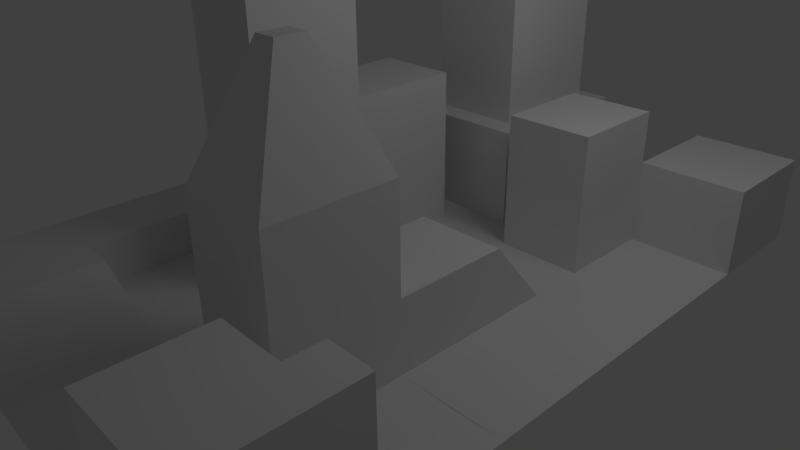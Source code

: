 # Source: cityscape.blend  (saved by Blender 2.58.1; exported with 4.5.12 LTS)
import bpy
from mathutils import Matrix  # noqa: F401  (used for matrix-valued properties, if any)

bpy.ops.wm.read_factory_settings(use_empty=True)
scene = bpy.context.scene
scene.name = 'Scene'

# ---- collections
col_collection_1 = bpy.data.collections.new('Collection 1'); scene.collection.children.link(col_collection_1)

# ---- materials (node trees are filled in below, after node groups)
mat_null = bpy.data.materials.new('(null)')
mat_null.alpha_threshold = 0.0
mat_null.use_transparent_shadow = False
mat_null.roughness = 0.5
mat_null.line_color = (0.0, 0.0, 0.0, 1.0)

# ---- material node trees

# ---- world
world_world = bpy.data.worlds.new('World'); scene.world = world_world
world_world.color = (0.05088, 0.05088, 0.05088)
world_world.use_sun_shadow = False
world_world.sun_shadow_jitter_overblur = 0.0
world_world.cycles.sampling_method = 'MANUAL'
world_world.cycles.sample_map_resolution = 256

# ---- cameras
cam_camera = bpy.data.cameras.new('Camera')
cam_camera.clip_end = 100.0
cam_camera.lens = 35.0
cam_camera.ortho_scale = 7.314
cam_camera.dof.focus_distance = 0.0
cam_camera.dof.aperture_fstop = 128.0

# ---- lights
light_lamp = bpy.data.lights.new('Lamp', 'POINT')
light_lamp.transmission_factor = 0.0
light_lamp.cutoff_distance = 30.0
light_lamp.energy = 100.0
light_lamp.shadow_buffer_clip_start = 1.001
light_lamp.shadow_soft_size = 1.0
light_lamp.shadow_maximum_resolution = 0.006
light_lamp.use_absolute_resolution = True
light_lamp.cycles.use_multiple_importance_sampling = False

# ---- meshes
me_cityscape = bpy.data.meshes.new('cityscape')
me_cityscape.from_pydata([(0.05271, -0.3785, 4.895), (0.05271, 0.7923, 4.89), (0.6739, 0.7923, 4.89), (0.05249, -0.3785, 3.161), (0.6737, 0.7923, 3.156), (0.05249, 0.7923, 3.156), (0.05149, 2.217, -4.473), (0.6727, 2.217, -4.473), (0.05149, 3.322, -4.473), (0.05167, 2.217, -3.106), (0.05167, 3.322, -3.106), (0.6728, 2.217, -3.106), (0.05249, -2.744, 3.154), (0.05192, -2.741, 3.589), (0.05249, -1.548, 3.161), (1.706, -4.155, 4.892), (1.703, -3.572, 3.588), (1.706, -4.155, 3.157), (1.703, -3.572, 3.14), (1.703, -2.739, 4.887), (1.703, -2.736, 3.588), (0.05517, -4.16, 4.893), (0.05271, -2.744, 4.888), (0.05495, -4.16, 3.159), (0.05192, -3.577, 3.589), (0.05186, -3.577, 3.141), (0.05474, -4.16, 1.579), (0.05166, -3.577, 1.588), (0.05271, -1.548, 4.895), (0.05228, -2.744, 1.574), (2.904, 2.237, -1.555), (2.904, 2.237, 0.04215), (2.894, 3.343, -1.555), (2.894, 3.343, 0.04215), (0.6732, 2.217, 0.04245), (0.673, 2.217, -1.554), (0.6631, 3.322, -1.554), (0.6633, 3.322, 0.04245), (0.05208, 2.217, 0.04253), (0.05208, 3.322, 0.04253), (0.05187, 2.217, -1.554), (0.05187, 3.322, -1.554), (0.05187, 3.322, -1.554), (0.05228, 2.217, 1.571), (0.05228, 3.322, 1.571), (0.05208, 3.322, 0.04253), (0.05249, 2.217, 3.15), (0.05249, 3.322, 3.15), (0.05271, 2.217, 4.884), (0.05271, 3.322, 4.884), (0.6739, 1.29, 4.89), (0.6737, 1.29, 3.156), (0.6739, 2.217, 4.884), (0.6737, 2.217, 3.15), (0.6734, 1.29, 1.576), (0.6734, 2.217, 1.571), (0.6733, 1.29, 0.04798), (0.673, 1.29, -1.549), (0.673, 1.29, -2.03), (0.6727, 1.29, -4.468), (0.05249, 1.29, 3.156), (0.05271, 1.29, 4.89), (0.05228, 1.29, 1.576), (0.05208, 1.29, 0.04806), (0.05187, 1.29, -1.549), (0.05181, 1.29, -2.029), (0.05149, 1.29, -4.467), (0.05181, 0.7923, -2.029), (0.05149, 0.7923, -4.467), (0.05187, 0.7923, -1.549), (0.05208, 0.7923, 0.04806), (0.05228, 0.7923, 1.576), (0.05181, 0.7923, -2.029), (0.05149, 0.7923, -4.467), (0.05187, 0.7923, -1.549), (0.05208, 0.7923, 0.04806), (0.05228, 0.7923, 1.576), (0.05249, 0.7923, 3.156), (0.05271, 0.7923, 4.89), (1.221, -2.742, -2.941), (1.22, -2.742, -4.469), (1.223, -4.158, -4.465), (1.223, -4.158, -2.937), (0.05169, -2.744, -2.941), (0.05415, -4.16, -2.937), (0.05395, -4.16, -4.465), (0.05149, -2.744, -4.469), (1.941, -1.548, -1.543), (1.941, -1.548, -2.934), (1.941, -2.744, -1.551), (1.941, -2.744, -2.941), (0.05187, -1.548, -1.543), (0.05187, -2.744, -1.55), (0.05169, -1.548, -2.934), (4.155, 0.7923, 1.576), (4.154, 0.7923, 0.04753), (4.154, -0.3785, 0.0526), (4.155, -0.3785, 1.581), (2.28, 0.7923, 0.04777), (2.28, 0.7923, 1.576), (2.28, -0.3785, 1.581), (2.28, -0.3785, 0.05284), (2.28, 0.7923, -1.549), (2.28, -0.3785, -1.544), (0.05228, -0.3785, 1.581), (0.05208, -0.3785, 0.05313), (0.05187, -0.3785, -1.544), (8.344, 0.01555, -3.039), (8.343, 0.01555, -3.444), (8.343, -0.3044, -3.443), (8.344, -0.3044, -3.038), (7.036, 0.235, -3.722), (7.036, 0.235, -2.761), (7.036, -0.5239, -3.72), (7.036, -0.5239, -2.759), (4.551, 0.235, -2.761), (4.551, -0.5239, -2.759), (4.551, -0.5239, -3.72), (4.551, 0.235, -3.722), (4.434, 0.5152, -4.117), (4.434, 0.5152, -2.38), (4.434, -0.8569, -4.113), (4.434, -0.8569, -2.376), (1.456, 0.5152, -2.38), (1.456, -0.8569, -2.376), (1.456, -0.8569, -4.113), (1.456, 0.5152, -4.116), (1.459, 0.7923, -4.468), (1.459, 0.7923, -2.03), (1.459, -1.134, -4.463), (1.459, -1.134, -2.025), (0.05181, -1.134, -2.024), (0.05149, -1.134, -4.462), (0.05149, -1.548, -4.462), (0.05433, -4.16, -1.546), (3.746, -2.014, 2.543), (3.746, -2.014, 2.193), (3.746, -2.279, 2.541), (3.746, -2.279, 2.192), (2.351, -2.744, 1.574), (2.351, -1.548, 1.581), (2.351, -1.548, 3.161), (2.351, -2.744, 3.154), (1.013, -1.548, 1.581), (1.013, -1.548, 3.161), (1.013, -2.744, 3.154), (1.013, -2.744, 1.574), (1.013, -1.548, 0.05339), (1.013, -2.744, 0.04616), (0.05228, -1.548, 1.582), (0.05197, -2.744, -0.7551), (0.05198, -1.548, -0.7478), (0.05454, -4.16, 0.05094)], [], [(0, 2, 1), (3, 5, 4), (6, 8, 7), (9, 11, 10), (12, 14, 13), (15, 17, 16), (16, 17, 18), (15, 16, 19), (19, 16, 20), (21, 15, 22), (22, 15, 19), (23, 15, 21), (23, 17, 15), (13, 16, 24), (13, 20, 16), (24, 16, 25), (25, 16, 18), (22, 19, 13), (13, 19, 20), (25, 18, 23), (23, 18, 17), (23, 26, 25), (25, 26, 27), (22, 13, 28), (28, 13, 14), (12, 27, 29), (12, 25, 27), (12, 24, 25), (12, 13, 24), (30, 32, 31), (31, 32, 33), (34, 30, 31), (34, 35, 30), (36, 37, 32), (32, 37, 33), (35, 36, 30), (30, 36, 32), (37, 31, 33), (37, 34, 31), (38, 37, 39), (38, 34, 37), (40, 36, 35), (40, 41, 36), (11, 8, 10), (11, 7, 8), (40, 9, 42), (42, 9, 10), (43, 45, 44), (43, 38, 45), (46, 44, 47), (46, 43, 44), (48, 46, 49), (49, 46, 47), (0, 3, 2), (2, 3, 4), (2, 51, 50), (2, 4, 51), (50, 51, 52), (52, 51, 53), (51, 54, 53), (53, 54, 55), (54, 56, 55), (55, 56, 34), (56, 57, 34), (34, 57, 35), (57, 58, 35), (35, 58, 11), (58, 59, 11), (11, 59, 7), (5, 51, 4), (5, 60, 51), (61, 2, 50), (61, 1, 2), (60, 54, 51), (60, 62, 54), (62, 56, 54), (62, 63, 56), (63, 57, 56), (63, 64, 57), (64, 58, 57), (64, 65, 58), (65, 59, 58), (65, 66, 59), (46, 52, 53), (46, 48, 52), (48, 50, 52), (48, 61, 50), (43, 53, 55), (43, 46, 53), (38, 55, 34), (38, 43, 55), (9, 35, 11), (9, 40, 35), (66, 7, 59), (66, 6, 7), (67, 66, 65), (67, 68, 66), (69, 65, 64), (69, 67, 65), (70, 64, 63), (70, 69, 64), (71, 63, 62), (71, 70, 63), (5, 62, 60), (5, 71, 62), (72, 68, 67), (72, 73, 68), (74, 67, 69), (74, 72, 67), (75, 69, 70), (75, 74, 69), (76, 70, 71), (76, 75, 70), (77, 71, 5), (77, 76, 71), (78, 5, 1), (78, 77, 5), (79, 81, 80), (79, 82, 81), (83, 82, 79), (83, 84, 82), (84, 81, 82), (84, 85, 81), (85, 80, 81), (85, 86, 80), (86, 79, 80), (86, 83, 79), (87, 89, 88), (88, 89, 90), (91, 89, 87), (91, 92, 89), (92, 90, 89), (92, 83, 90), (83, 88, 90), (83, 93, 88), (93, 87, 88), (93, 91, 87), (94, 96, 95), (94, 97, 96), (98, 94, 95), (98, 99, 94), (100, 96, 97), (100, 101, 96), (99, 97, 94), (99, 100, 97), (101, 95, 96), (101, 98, 95), (98, 103, 102), (98, 101, 103), (76, 100, 99), (76, 104, 100), (104, 101, 100), (104, 105, 101), (75, 99, 98), (75, 76, 99), (105, 103, 101), (105, 106, 103), (106, 102, 103), (106, 74, 102), (74, 98, 102), (74, 75, 98), (107, 109, 108), (107, 110, 109), (111, 112, 108), (108, 112, 107), (113, 108, 109), (113, 111, 108), (114, 113, 110), (110, 113, 109), (112, 110, 107), (112, 114, 110), (115, 114, 112), (115, 116, 114), (116, 113, 114), (116, 117, 113), (117, 111, 113), (117, 118, 111), (118, 112, 111), (118, 115, 112), (119, 120, 118), (118, 120, 115), (121, 119, 117), (117, 119, 118), (122, 117, 116), (122, 121, 117), (120, 116, 115), (120, 122, 116), (123, 122, 120), (123, 124, 122), (124, 121, 122), (124, 125, 121), (125, 119, 121), (125, 126, 119), (126, 120, 119), (126, 123, 120), (127, 128, 126), (126, 128, 123), (129, 126, 125), (129, 127, 126), (130, 129, 124), (124, 129, 125), (128, 124, 123), (128, 130, 124), (72, 130, 128), (72, 131, 130), (131, 129, 130), (131, 132, 129), (132, 127, 129), (132, 73, 127), (73, 128, 127), (73, 72, 128), (131, 93, 132), (132, 93, 133), (93, 83, 133), (133, 83, 86), (74, 106, 72), (72, 106, 131), (106, 91, 131), (131, 91, 93), (92, 84, 83), (92, 134, 84), (135, 137, 136), (136, 137, 138), (139, 140, 138), (138, 140, 136), (141, 142, 135), (135, 142, 137), (142, 138, 137), (142, 139, 138), (140, 135, 136), (140, 141, 135), (143, 141, 140), (143, 144, 141), (145, 139, 142), (145, 146, 139), (144, 142, 141), (144, 145, 142), (146, 140, 139), (146, 143, 140), (143, 146, 147), (147, 146, 148), (14, 145, 144), (14, 12, 145), (12, 146, 145), (12, 29, 146), (149, 144, 143), (149, 14, 144), (29, 148, 146), (29, 150, 148), (150, 151, 148), (148, 151, 147), (151, 149, 147), (147, 149, 143), (105, 151, 106), (106, 151, 91), (151, 150, 91), (91, 150, 92), (150, 134, 92), (150, 152, 134), (104, 149, 105), (105, 149, 151), (29, 152, 150), (29, 26, 152), (77, 104, 76), (77, 3, 104), (3, 149, 104), (3, 14, 149), (0, 14, 3), (0, 28, 14), (39, 36, 41), (39, 37, 36)])
_uv = me_cityscape.uv_layers.new(name='UVTex')
_uv.uv.foreach_set('vector', [0.406, 1.758e-05, 0.2758, 0.0005464, 0.2758, 0.0005149, 0.406, 0.1776, 0.2757, 0.1781, 0.2757, 0.1781, 0.1171, 0.9593, -2.98e-08, 0.9593, 0.1171, 0.9594, 0.1171, 0.8193, 0.1171, 0.8193, -2.98e-08, 0.8193, 0.6692, 0.1783, 0.5361, 0.1776, 0.6688, 0.1338, 0.9694, 2.98e-08, 0.9692, 0.8628, 0.571, 0.6487, 0.571, 0.6487, 0.9692, 0.8628, 0.5709, 0.8716, 0.9694, 2.98e-08, 0.571, 0.6487, 0.002491, 0.002186, 0.002491, 0.002186, 0.571, 0.6487, 0.0, 0.6487, 0.8267, 0.0003123, 0.826, 0.0004952, 0.6692, 0.0007621, 0.6692, 0.0007621, 0.826, 0.0004952, 0.6686, 0.0009452, 0.8266, 0.1779, 0.826, 0.0004952, 0.8267, 0.0003123, 0.8266, 0.1779, 0.826, 0.1781, 0.826, 0.0004952, 0.6688, 0.1338, 0.7612, 0.134, 0.7618, 0.1338, 0.6688, 0.1338, 0.6681, 0.134, 0.7612, 0.134, 0.7618, 0.1338, 0.7612, 0.134, 0.7618, 0.1797, 0.7618, 0.1797, 0.7612, 0.134, 0.7611, 0.1799, 0.6692, 0.0007621, 0.6686, 0.0009452, 0.6688, 0.1338, 0.6688, 0.1338, 0.6686, 0.0009452, 0.6681, 0.134, 0.7618, 0.1797, 0.7611, 0.1799, 0.8266, 0.1779, 0.8266, 0.1779, 0.7611, 0.1799, 0.826, 0.1781, 0.8266, 0.1779, 0.8266, 0.3397, 0.7618, 0.1797, 0.7618, 0.1797, 0.8266, 0.3397, 0.7617, 0.3387, 0.6692, 0.0007621, 0.6688, 0.1338, 0.5362, 2.98e-08, 0.5362, 2.98e-08, 0.6688, 0.1338, 0.5361, 0.1776, 0.6692, 0.1783, 0.7617, 0.3387, 0.6691, 0.3401, 0.6692, 0.1783, 0.7618, 0.1797, 0.7617, 0.3387, 0.6692, 0.1783, 0.7618, 0.1338, 0.7618, 0.1797, 0.6692, 0.1783, 0.6688, 0.1338, 0.7618, 0.1338, 0.1148, 0.6606, -2.98e-08, 0.6605, 0.1148, 0.497, 0.1148, 0.497, -2.98e-08, 0.6605, -2.98e-08, 0.497, 0.1171, 0.4969, 0.1148, 0.6606, 0.1148, 0.497, 0.1171, 0.4969, 0.1171, 0.6604, 0.1148, 0.6606, -2.98e-08, 0.6604, -2.98e-08, 0.4969, -2.98e-08, 0.6605, -2.98e-08, 0.6605, -2.98e-08, 0.4969, -2.98e-08, 0.497, 0.1171, 0.6604, -2.98e-08, 0.6604, 0.1148, 0.6606, 0.1148, 0.6606, -2.98e-08, 0.6604, -2.98e-08, 0.6605, -2.98e-08, 0.4969, 0.1148, 0.497, -2.98e-08, 0.497, -2.98e-08, 0.4969, 0.1171, 0.4969, 0.1148, 0.497, 0.1172, 0.4969, -2.98e-08, 0.4969, -2.98e-08, 0.4969, 0.1172, 0.4969, 0.1171, 0.4969, -2.98e-08, 0.4969, 0.1171, 0.6604, -2.98e-08, 0.6604, 0.1171, 0.6604, 0.1171, 0.6604, -2.98e-08, 0.6604, -2.98e-08, 0.6604, 0.1171, 0.8193, -2.98e-08, 0.9593, -2.98e-08, 0.8193, 0.1171, 0.8193, 0.1171, 0.9594, -2.98e-08, 0.9593, 0.1171, 0.6604, 0.1171, 0.8193, -2.98e-08, 0.6604, -2.98e-08, 0.6604, 0.1171, 0.8193, -2.98e-08, 0.8193, 0.1172, 0.3404, -2.98e-08, 0.4969, -2.98e-08, 0.3404, 0.1172, 0.3404, 0.1172, 0.4969, -2.98e-08, 0.4969, 0.1172, 0.1786, -2.98e-08, 0.3404, -2.98e-08, 0.1786, 0.1172, 0.1786, 0.1172, 0.3404, -2.98e-08, 0.3404, 0.1173, 0.001056, 0.1172, 0.1786, -2.98e-08, 0.001035, -2.98e-08, 0.001035, 0.1172, 0.1786, -2.98e-08, 0.1786, 0.406, 1.758e-05, 0.406, 0.1776, 0.2758, 0.0005464, 0.2758, 0.0005464, 0.406, 0.1776, 0.2757, 0.1781, 0.2758, 0.0005464, 0.2203, 0.1781, 0.2204, 0.0005371, 0.2758, 0.0005464, 0.2757, 0.1781, 0.2203, 0.1781, 0.2204, 0.0005371, 0.2203, 0.1781, 0.1172, 0.001087, 0.1172, 0.001087, 0.2203, 0.1781, 0.1172, 0.1787, 0.2203, 0.1781, 0.2203, 0.3399, 0.1172, 0.1787, 0.1172, 0.1787, 0.2203, 0.3399, 0.1172, 0.3404, 0.2203, 0.3399, 0.2203, 0.4964, 0.1172, 0.3404, 0.1172, 0.3404, 0.2203, 0.4964, 0.1171, 0.4969, 0.2203, 0.4964, 0.2202, 0.6599, 0.1171, 0.4969, 0.1171, 0.4969, 0.2202, 0.6599, 0.1171, 0.6604, 0.2202, 0.6599, 0.2202, 0.7091, 0.1171, 0.6604, 0.1171, 0.6604, 0.2202, 0.7091, 0.1171, 0.8193, 0.2202, 0.7091, 0.2202, 0.9588, 0.1171, 0.8193, 0.1171, 0.8193, 0.2202, 0.9588, 0.1171, 0.9594, 0.2757, 0.1781, 0.2203, 0.1781, 0.2757, 0.1781, 0.2757, 0.1781, 0.2204, 0.1781, 0.2203, 0.1781, 0.2204, 0.0005056, 0.2758, 0.0005464, 0.2204, 0.0005371, 0.2204, 0.0005056, 0.2758, 0.0005149, 0.2758, 0.0005464, 0.2204, 0.1781, 0.2203, 0.3399, 0.2203, 0.1781, 0.2204, 0.1781, 0.2203, 0.3399, 0.2203, 0.3399, 0.2203, 0.3399, 0.2203, 0.4964, 0.2203, 0.3399, 0.2203, 0.3399, 0.2203, 0.4963, 0.2203, 0.4964, 0.2203, 0.4963, 0.2202, 0.6599, 0.2203, 0.4964, 0.2203, 0.4963, 0.2203, 0.6599, 0.2202, 0.6599, 0.2203, 0.6599, 0.2202, 0.7091, 0.2202, 0.6599, 0.2203, 0.6599, 0.2203, 0.7091, 0.2202, 0.7091, 0.2203, 0.7091, 0.2202, 0.9588, 0.2202, 0.7091, 0.2203, 0.7091, 0.2202, 0.9588, 0.2202, 0.9588, 0.1172, 0.1786, 0.1172, 0.001087, 0.1172, 0.1787, 0.1172, 0.1786, 0.1173, 0.001056, 0.1172, 0.001087, 0.1173, 0.001056, 0.2204, 0.0005371, 0.1172, 0.001087, 0.1173, 0.001056, 0.2204, 0.0005056, 0.2204, 0.0005371, 0.1172, 0.3404, 0.1172, 0.1787, 0.1172, 0.3404, 0.1172, 0.3404, 0.1172, 0.1786, 0.1172, 0.1787, 0.1172, 0.4969, 0.1172, 0.3404, 0.1171, 0.4969, 0.1172, 0.4969, 0.1172, 0.3404, 0.1172, 0.3404, 0.1171, 0.8193, 0.1171, 0.6604, 0.1171, 0.8193, 0.1171, 0.8193, 0.1171, 0.6604, 0.1171, 0.6604, 0.2202, 0.9588, 0.1171, 0.9594, 0.2202, 0.9588, 0.2202, 0.9588, 0.1171, 0.9593, 0.1171, 0.9594, 0.2756, 0.7091, 0.2202, 0.9588, 0.2203, 0.7091, 0.2756, 0.7091, 0.2756, 0.9588, 0.2202, 0.9588, 0.2756, 0.6599, 0.2203, 0.7091, 0.2203, 0.6599, 0.2756, 0.6599, 0.2756, 0.7091, 0.2203, 0.7091, 0.2757, 0.4964, 0.2203, 0.6599, 0.2203, 0.4963, 0.2757, 0.4964, 0.2756, 0.6599, 0.2203, 0.6599, 0.2757, 0.3399, 0.2203, 0.4963, 0.2203, 0.3399, 0.2757, 0.3399, 0.2757, 0.4964, 0.2203, 0.4963, 0.2757, 0.1781, 0.2203, 0.3399, 0.2204, 0.1781, 0.2757, 0.1781, 0.2757, 0.3399, 0.2203, 0.3399, 0.2756, 0.7091, 0.2756, 0.9588, 0.2756, 0.7091, 0.2756, 0.7091, 0.2756, 0.9588, 0.2756, 0.9588, 0.2756, 0.6599, 0.2756, 0.7091, 0.2756, 0.6599, 0.2756, 0.6599, 0.2756, 0.7091, 0.2756, 0.7091, 0.2757, 0.4964, 0.2756, 0.6599, 0.2757, 0.4964, 0.2757, 0.4964, 0.2756, 0.6599, 0.2756, 0.6599, 0.2757, 0.3399, 0.2757, 0.4964, 0.2757, 0.3399, 0.2757, 0.3399, 0.2757, 0.4964, 0.2757, 0.4964, 0.2757, 0.1781, 0.2757, 0.3399, 0.2757, 0.1781, 0.2757, 0.1781, 0.2757, 0.3399, 0.2757, 0.3399, 0.2758, 0.0005149, 0.2757, 0.1781, 0.2758, 0.0005149, 0.2758, 0.0005149, 0.2757, 0.1781, 0.2757, 0.1781, 0.06564, 0.09259, 0.8836, 0.8972, 0.06564, 0.8995, 0.06564, 0.1041, 0.9289, 0.8867, 0.9264, 0.1069, 0.669, 0.8025, 0.8263, 0.8022, 0.6688, 0.8026, 0.669, 0.8025, 0.8265, 0.8021, 0.8263, 0.8022, 0.8265, 0.8021, 0.8262, 0.9586, 0.8263, 0.8022, 0.8265, 0.8021, 0.8265, 0.9586, 0.8262, 0.9586, 0.8265, 0.9586, 0.6687, 0.9591, 0.8262, 0.9586, 0.8265, 0.9586, 0.669, 0.959, 0.6687, 0.9591, 0.669, 0.959, 0.6688, 0.8026, 0.6687, 0.9591, 0.669, 0.959, 0.669, 0.8025, 0.6688, 0.8026, 0.536, 0.6595, 0.669, 0.6602, 0.5359, 0.8019, 0.5359, 0.8019, 0.669, 0.6602, 0.669, 0.8026, 0.536, 0.6594, 0.669, 0.6602, 0.536, 0.6595, 0.536, 0.6594, 0.6691, 0.6601, 0.669, 0.6602, 0.6691, 0.6601, 0.669, 0.8026, 0.669, 0.6602, 0.6691, 0.6601, 0.669, 0.8025, 0.669, 0.8026, 0.669, 0.8025, 0.5359, 0.8019, 0.669, 0.8026, 0.669, 0.8025, 0.536, 0.8018, 0.5359, 0.8019, 0.536, 0.8018, 0.536, 0.6595, 0.5359, 0.8019, 0.536, 0.8018, 0.536, 0.6594, 0.536, 0.6595, 0.2756, 0.3401, 0.4058, 0.4961, 0.2756, 0.4966, 0.2756, 0.3401, 0.4058, 0.3396, 0.4058, 0.4961, 0.2756, 0.4965, 0.2756, 0.3401, 0.2756, 0.4966, 0.2756, 0.4965, 0.2756, 0.34, 0.2756, 0.3401, 0.4059, 0.3395, 0.4058, 0.4961, 0.4058, 0.3396, 0.4059, 0.3395, 0.4058, 0.496, 0.4058, 0.4961, 0.2756, 0.34, 0.4058, 0.3396, 0.2756, 0.3401, 0.2756, 0.34, 0.4059, 0.3395, 0.4058, 0.3396, 0.4058, 0.496, 0.2756, 0.4966, 0.4058, 0.4961, 0.4058, 0.496, 0.2756, 0.4965, 0.2756, 0.4966, 0.2756, 0.4965, 0.4058, 0.6595, 0.2756, 0.66, 0.2756, 0.4965, 0.4058, 0.496, 0.4058, 0.6595, 0.2757, 0.3399, 0.4059, 0.3395, 0.2756, 0.34, 0.2757, 0.3399, 0.4059, 0.3394, 0.4059, 0.3395, 0.4059, 0.3394, 0.4058, 0.496, 0.4059, 0.3395, 0.4059, 0.3394, 0.4059, 0.4959, 0.4058, 0.496, 0.2757, 0.4964, 0.2756, 0.34, 0.2756, 0.4965, 0.2757, 0.4964, 0.2757, 0.3399, 0.2756, 0.34, 0.4059, 0.4959, 0.4058, 0.6595, 0.4058, 0.496, 0.4059, 0.4959, 0.4059, 0.6594, 0.4058, 0.6595, 0.4059, 0.6594, 0.2756, 0.66, 0.4058, 0.6595, 0.4059, 0.6594, 0.2756, 0.6599, 0.2756, 0.66, 0.2756, 0.6599, 0.2756, 0.4965, 0.2756, 0.66, 0.2756, 0.6599, 0.2757, 0.4964, 0.2756, 0.4965, 0.3618, 0.8128, 0.3974, 0.8542, 0.3618, 0.8543, 0.3618, 0.8128, 0.3974, 0.8127, 0.3974, 0.8542, 0.3374, 0.8827, 0.3374, 0.7843, 0.3618, 0.8543, 0.3618, 0.8543, 0.3374, 0.7843, 0.3618, 0.8128, 0.4218, 0.8825, 0.3618, 0.8543, 0.3974, 0.8542, 0.4218, 0.8825, 0.3374, 0.8827, 0.3618, 0.8543, 0.4218, 0.7841, 0.4218, 0.8825, 0.3974, 0.8127, 0.3974, 0.8127, 0.4218, 0.8825, 0.3974, 0.8542, 0.3374, 0.7843, 0.3974, 0.8127, 0.3618, 0.8128, 0.3374, 0.7843, 0.4218, 0.7841, 0.3974, 0.8127, 0.3375, 0.7842, 0.4218, 0.7841, 0.3374, 0.7843, 0.3375, 0.7842, 0.4219, 0.784, 0.4218, 0.7841, 0.4219, 0.784, 0.4218, 0.8825, 0.4218, 0.7841, 0.4219, 0.784, 0.4219, 0.8824, 0.4218, 0.8825, 0.4219, 0.8824, 0.3374, 0.8827, 0.4218, 0.8825, 0.4219, 0.8824, 0.3375, 0.8826, 0.3374, 0.8827, 0.3375, 0.8826, 0.3374, 0.7843, 0.3374, 0.8827, 0.3375, 0.8826, 0.3375, 0.7842, 0.3374, 0.7843, 0.3063, 0.923, 0.3063, 0.7452, 0.3375, 0.8826, 0.3375, 0.8826, 0.3063, 0.7452, 0.3375, 0.7842, 0.4589, 0.9227, 0.3063, 0.923, 0.4219, 0.8824, 0.4219, 0.8824, 0.3063, 0.923, 0.3375, 0.8826, 0.4589, 0.7448, 0.4219, 0.8824, 0.4219, 0.784, 0.4589, 0.7448, 0.4589, 0.9227, 0.4219, 0.8824, 0.3063, 0.7452, 0.4219, 0.784, 0.3375, 0.7842, 0.3063, 0.7452, 0.4589, 0.7448, 0.4219, 0.784, 0.3064, 0.745, 0.4589, 0.7448, 0.3063, 0.7452, 0.3064, 0.745, 0.459, 0.7447, 0.4589, 0.7448, 0.459, 0.7447, 0.4589, 0.9227, 0.4589, 0.7448, 0.459, 0.7447, 0.459, 0.9225, 0.4589, 0.9227, 0.459, 0.9225, 0.3063, 0.923, 0.4589, 0.9227, 0.459, 0.9225, 0.3064, 0.9229, 0.3063, 0.923, 0.3064, 0.9229, 0.3063, 0.7452, 0.3063, 0.923, 0.3064, 0.9229, 0.3064, 0.745, 0.3063, 0.7452, 0.2755, 0.9589, 0.2756, 0.7092, 0.3064, 0.9229, 0.3064, 0.9229, 0.2756, 0.7092, 0.3064, 0.745, 0.4898, 0.9584, 0.3064, 0.9229, 0.459, 0.9225, 0.4898, 0.9584, 0.2755, 0.9589, 0.3064, 0.9229, 0.4899, 0.7087, 0.4898, 0.9584, 0.459, 0.7447, 0.459, 0.7447, 0.4898, 0.9584, 0.459, 0.9225, 0.2756, 0.7092, 0.459, 0.7447, 0.3064, 0.745, 0.2756, 0.7092, 0.4899, 0.7087, 0.459, 0.7447, 0.2756, 0.7091, 0.4899, 0.7087, 0.2756, 0.7092, 0.2756, 0.7091, 0.4899, 0.7086, 0.4899, 0.7087, 0.4899, 0.7086, 0.4898, 0.9584, 0.4899, 0.7087, 0.4899, 0.7086, 0.4899, 0.9583, 0.4898, 0.9584, 0.4899, 0.9583, 0.2755, 0.9589, 0.4898, 0.9584, 0.4899, 0.9583, 0.2756, 0.9588, 0.2755, 0.9589, 0.2756, 0.9588, 0.2756, 0.7092, 0.2755, 0.9589, 0.2756, 0.9588, 0.2756, 0.7091, 0.2756, 0.7092, 0.4899, 0.7086, 0.536, 0.8018, 0.4899, 0.9583, 0.4899, 0.9583, 0.536, 0.8018, 0.536, 0.9583, 0.536, 0.8018, 0.669, 0.8025, 0.536, 0.9583, 0.536, 0.9583, 0.669, 0.8025, 0.669, 0.959, 0.2756, 0.6599, 0.4059, 0.6594, 0.2756, 0.7091, 0.2756, 0.7091, 0.4059, 0.6594, 0.4899, 0.7086, 0.4059, 0.6594, 0.536, 0.6594, 0.4899, 0.7086, 0.4899, 0.7086, 0.536, 0.6594, 0.536, 0.8018, 0.6691, 0.6601, 0.8265, 0.8021, 0.669, 0.8025, 0.6691, 0.6601, 0.8266, 0.6597, 0.8265, 0.8021, 0.5878, 0.2411, 0.6172, 0.2412, 0.5878, 0.2769, 0.5878, 0.2769, 0.6172, 0.2412, 0.6172, 0.277, 0.6691, 0.3402, 0.536, 0.3395, 0.6172, 0.277, 0.6172, 0.277, 0.536, 0.3395, 0.5878, 0.2769, 0.5361, 0.1777, 0.6691, 0.1785, 0.5878, 0.2411, 0.5878, 0.2411, 0.6691, 0.1785, 0.6172, 0.2412, 0.6691, 0.1785, 0.6172, 0.277, 0.6172, 0.2412, 0.6691, 0.1785, 0.6691, 0.3402, 0.6172, 0.277, 0.536, 0.3395, 0.5878, 0.2411, 0.5878, 0.2769, 0.536, 0.3395, 0.5361, 0.1777, 0.5878, 0.2411, 0.5361, 0.3394, 0.5361, 0.1777, 0.536, 0.3395, 0.5361, 0.3394, 0.5361, 0.1776, 0.5361, 0.1777, 0.6691, 0.1784, 0.6691, 0.3402, 0.6691, 0.1785, 0.6691, 0.1784, 0.6691, 0.3402, 0.6691, 0.3402, 0.5361, 0.1776, 0.6691, 0.1785, 0.5361, 0.1777, 0.5361, 0.1776, 0.6691, 0.1784, 0.6691, 0.1785, 0.6691, 0.3402, 0.536, 0.3395, 0.6691, 0.3402, 0.6691, 0.3402, 0.5361, 0.3394, 0.536, 0.3395, 0.5361, 0.3394, 0.6691, 0.3402, 0.536, 0.4959, 0.536, 0.4959, 0.6691, 0.3402, 0.6691, 0.4967, 0.5361, 0.1776, 0.6691, 0.1784, 0.5361, 0.1776, 0.5361, 0.1776, 0.6692, 0.1783, 0.6691, 0.1784, 0.6692, 0.1783, 0.6691, 0.3402, 0.6691, 0.1784, 0.6692, 0.1783, 0.6691, 0.3401, 0.6691, 0.3402, 0.5361, 0.3394, 0.5361, 0.1776, 0.5361, 0.3394, 0.5361, 0.3394, 0.5361, 0.1776, 0.5361, 0.1776, 0.6691, 0.3401, 0.6691, 0.4967, 0.6691, 0.3402, 0.6691, 0.3401, 0.6691, 0.5787, 0.6691, 0.4967, 0.6691, 0.5787, 0.536, 0.5779, 0.6691, 0.4967, 0.6691, 0.4967, 0.536, 0.5779, 0.536, 0.4959, 0.536, 0.5779, 0.5361, 0.3394, 0.536, 0.4959, 0.536, 0.4959, 0.5361, 0.3394, 0.5361, 0.3394, 0.4059, 0.4959, 0.536, 0.5779, 0.4059, 0.6594, 0.4059, 0.6594, 0.536, 0.5779, 0.536, 0.6594, 0.536, 0.5779, 0.6691, 0.5787, 0.536, 0.6594, 0.536, 0.6594, 0.6691, 0.5787, 0.6691, 0.6601, 0.6691, 0.5787, 0.8266, 0.6597, 0.6691, 0.6601, 0.6691, 0.5787, 0.8266, 0.4962, 0.8266, 0.6597, 0.4059, 0.3394, 0.5361, 0.3394, 0.4059, 0.4959, 0.4059, 0.4959, 0.5361, 0.3394, 0.536, 0.5779, 0.6691, 0.3401, 0.8266, 0.4962, 0.6691, 0.5787, 0.6691, 0.3401, 0.8266, 0.3397, 0.8266, 0.4962, 0.2757, 0.1781, 0.4059, 0.3394, 0.2757, 0.3399, 0.2757, 0.1781, 0.406, 0.1776, 0.4059, 0.3394, 0.406, 0.1776, 0.5361, 0.3394, 0.4059, 0.3394, 0.406, 0.1776, 0.5361, 0.1776, 0.5361, 0.3394, 0.406, 1.758e-05, 0.5361, 0.1776, 0.406, 0.1776, 0.406, 1.758e-05, 0.5362, 2.98e-08, 0.5361, 0.1776, -2.98e-08, 0.4969, -2.98e-08, 0.6604, -2.98e-08, 0.6604, -2.98e-08, 0.4969, -2.98e-08, 0.4969, -2.98e-08, 0.6604])
me_cityscape.materials.append(mat_null)
me_cityscape.use_remesh_preserve_volume = False
me_cityscape.use_remesh_preserve_attributes = False
me_cityscape.use_mirror_vertex_groups = False
me_cityscape.update()

# ---- objects
ob_mesh = bpy.data.objects.new('Mesh', me_cityscape)
ob_lamp = bpy.data.objects.new('Lamp', light_lamp)
ob_camera = bpy.data.objects.new('Camera', cam_camera)

# ---- transforms, parenting, visibility, modifiers, constraints
ob_mesh.location = (-0.3573, -0.2019, 0.02699)
ob_mesh.rotation_euler = (2.501, -1.571, -0.9302)
ob_mesh.scale = (1.022, 1.022, 1.022)
ob_mesh.lineart.crease_threshold = 0.0
ob_lamp.location = (4.076, 1.005, 5.904)
ob_lamp.rotation_euler = (0.6503, 0.05522, 1.866)
ob_lamp.lock_rotations_4d = False
ob_lamp.empty_display_type = 'ARROWS'
ob_lamp.color = (0.0, 0.0, 0.0, 0.0)
ob_lamp.lineart.crease_threshold = 0.0
ob_camera.location = (7.481, -6.508, 5.344)
ob_camera.rotation_euler = (1.109, 0.01082, 0.8149)
ob_camera.lock_rotations_4d = False
ob_camera.empty_display_type = 'ARROWS'
ob_camera.color = (0.0, 0.0, 0.0, 0.0)
ob_camera.display_type = 'WIRE'
ob_camera.lineart.crease_threshold = 0.0

# ---- collection membership
col_collection_1.objects.link(ob_mesh)
col_collection_1.objects.link(ob_lamp)
col_collection_1.objects.link(ob_camera)

# ---- scene / render settings (as saved in the file)
scene.camera = ob_camera
scene.frame_start = 1; scene.frame_end = 250; scene.frame_set(0)
scene.render.engine = 'BLENDER_EEVEE_NEXT'
scene.render.image_settings.color_mode = 'RGB'
scene.render.image_settings.compression = 90
scene.render.resolution_percentage = 50
scene.render.dither_intensity = 0.0
scene.render.bake_margin = 2
scene.render.bake_bias = 0.0
scene.cycles.use_denoising = False
scene.cycles.samples = 10
scene.cycles.sampling_pattern = 'TABULATED_SOBOL'
scene.cycles.light_sampling_threshold = 0.0
scene.cycles.use_adaptive_sampling = False
scene.cycles.use_light_tree = False
scene.cycles.blur_glossy = 0.0
scene.cycles.volume_bounces = 1
scene.cycles.pixel_filter_type = 'GAUSSIAN'
scene.cycles.sample_clamp_indirect = 0.0
scene.view_settings.view_transform = 'Standard'
bpy.context.view_layer.update()
